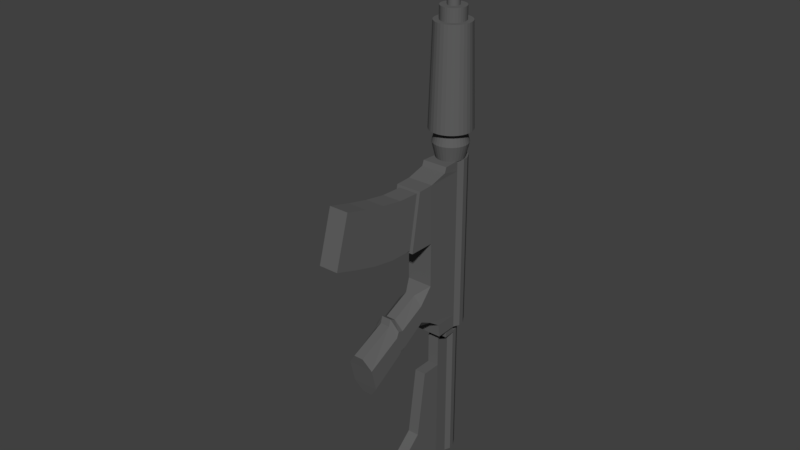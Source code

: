 # Source: weapon_assaultrifle.blend  (saved by Blender 2.78.0; exported with 4.5.12 LTS)
import bpy
from mathutils import Matrix  # noqa: F401  (used for matrix-valued properties, if any)

bpy.ops.wm.read_factory_settings(use_empty=True)
scene = bpy.context.scene
scene.name = 'Scene'

# ---- collections
col_collection_1 = bpy.data.collections.new('Collection 1'); scene.collection.children.link(col_collection_1)

# ---- materials (node trees are filled in below, after node groups)
mat_weapon_plastic = bpy.data.materials.new('weapon_plastic')
mat_weapon_plastic.alpha_threshold = 0.0
mat_weapon_plastic.use_transparent_shadow = False
mat_weapon_plastic.diffuse_color = (0.1193, 0.1193, 0.1193, 1.0)
mat_weapon_plastic.roughness = 0.5

# ---- material node trees

# ---- world
world_world = bpy.data.worlds.new('World'); scene.world = world_world
world_world.color = (0.05088, 0.05088, 0.05088)
world_world.use_sun_shadow = False
world_world.sun_shadow_jitter_overblur = 0.0
world_world.cycles.sampling_method = 'MANUAL'

# ---- meshes
me_cube_002 = bpy.data.meshes.new('Cube.002')
me_cube_002.from_pydata([(-0.1769, -0.1741, -0.7039), (-0.1212, 0.4309, -0.7137), (-0.1769, -0.09401, 1.677), (-0.1212, 0.4309, 1.677), (-0.163, 0.1462, -0.7137), (-0.1883, 0.317, -0.7137), (-0.1883, 0.317, 1.677), (-0.163, 0.1462, 1.677), (-0.1351, 0.02513, -0.8346), (-0.198, 0.2316, -0.7137), (-0.198, 0.2316, 1.677), (-0.1351, 0.02513, -0.7137), (-0.09445, 0.3989, -0.7137), (-0.1249, 0.1913, -0.7137), (-0.1434, 0.3158, -0.7137), (-0.02708, 0.4132, -0.8346), (-0.1504, 0.2535, -0.7137), (-0.07971, -0.07137, -0.8346), (-0.1249, 0.1913, -0.8346), (-0.04878, 0.3158, -0.8346), (-0.02708, 0.4132, -2.797), (-0.05582, 0.2535, -0.8346), (-0.07971, -0.07137, -2.797), (-0.06656, 0.144, -0.8346), (-0.09053, 0.3055, -0.8346), (-0.09053, 0.3055, -1.244), (-0.09965, 0.2247, -0.8346), (-0.07971, -0.07137, -1.244), (-0.06656, 0.144, -2.797), (-0.09053, 0.3055, -2.797), (-0.09965, 0.2247, -2.797), (-0.06656, 0.144, -1.244), (-0.09965, 0.2247, -1.244), (-0.02708, 0.4132, -1.244), (-0.07971, -1.061, -2.662), (-0.07971, -0.3413, -1.244), (-0.07971, -0.07137, -2.248), (-0.09053, 0.3055, -2.248), (-0.06656, 0.144, -2.248), (-0.09965, 0.2247, -2.248), (-0.02708, 0.4132, -2.248), (-0.07971, -0.4774, -2.16), (-0.1769, -0.369, -0.3997), (-0.1212, 0.4309, -0.3997), (-0.163, 0.1462, -0.3997), (-0.1883, 0.317, -0.3997), (-0.198, 0.2316, -0.3997), (-0.1212, 0.4309, -0.5259), (-0.163, 0.1462, -0.5259), (-0.1883, 0.317, -0.5259), (-0.198, 0.2316, -0.5259), (-0.1769, -0.1951, -0.5219), (-0.1769, -0.3724, 0.7427), (-0.1212, 0.4309, 0.7427), (-0.163, 0.1462, 0.7427), (-0.1883, 0.317, 0.7427), (-0.198, 0.2316, 0.7427), (-0.1769, -0.3748, 1.538), (-0.1212, 0.4309, 1.538), (-0.163, 0.1462, 1.538), (-0.1883, 0.317, 1.538), (-0.198, 0.2316, 1.538), (-0.1769, -0.1219, 1.607), (-0.1212, 0.4309, 1.607), (-0.163, 0.1462, 1.607), (-0.1883, 0.317, 1.607), (-0.198, 0.2316, 1.607), (-0.1769, -0.735, 0.7479), (-0.1769, -0.5993, 1.531), (-0.1331, -1.821, 1.713), (-0.1331, -2.017, 1.031), (-0.1331, -0.6044, 1.501), (-0.1331, -0.7299, 0.7776), (-0.1331, -1.215, 1.562), (-0.1331, -1.376, 0.8373), (-0.1331, -0.9098, 1.512), (-0.1331, -1.053, 0.7821), (-0.1331, -1.518, 1.632), (-0.1331, -1.696, 0.9277), (-0.1212, 0.4309, 0.1377), (-0.163, 0.1462, 0.1377), (-0.1883, 0.317, 0.1377), (-0.198, 0.2316, 0.1377), (-0.1769, -0.3706, 0.1377), (-0.06737, -1.39, -1.004), (-0.06737, -1.544, -0.3993), (-0.06737, -0.5359, -0.431), (-0.06737, -0.5623, 0.04998), (-0.06737, -0.9594, -0.7152), (-0.06737, -1.049, -0.1727), (-0.06737, -0.9386, -0.1223), (-0.06737, -0.8635, -0.6508), (-0.06737, -0.9114, -0.683), (-0.06737, -1.022, -0.08001), (-0.1212, 0.4309, 0.003377), (-0.1212, 0.4309, -0.131), (-0.1212, 0.4309, -0.2653), (-0.163, 0.1462, 0.003377), (-0.163, 0.1462, -0.131), (-0.163, 0.1462, -0.2653), (-0.1883, 0.317, 0.003377), (-0.1883, 0.317, -0.131), (-0.1883, 0.317, -0.2653), (-0.198, 0.2316, 0.003377), (-0.198, 0.2316, -0.131), (-0.198, 0.2316, -0.2653), (-0.1769, -0.3694, -0.2653), (-0.1769, -0.3698, -0.131), (-0.1769, -0.3702, 0.003377), (-0.1769, -1.429, -0.853), (-0.1769, -1.467, -0.7018), (-0.1769, -1.505, -0.5505), (-0.1769, -0.5425, -0.3108), (-0.1769, -0.5491, -0.1905), (-0.1769, -0.5557, -0.07027), (-0.1769, -0.9818, -0.5795), (-0.1769, -1.004, -0.4439), (-0.1769, -1.026, -0.3083), (-0.1769, -0.8822, -0.5186), (-0.1769, -0.901, -0.3865), (-0.1769, -0.9198, -0.2544), (-0.1769, -0.939, -0.5322), (-0.1769, -0.9666, -0.3815), (-0.1769, -0.9942, -0.2308), (0.07816, 0.2123, 4.994), (0.07663, 0.1967, 4.994), (0.0721, 0.1818, 4.994), (0.06474, 0.168, 4.994), (0.05483, 0.1559, 4.994), (0.04275, 0.146, 4.994), (0.02898, 0.1387, 4.994), (0.01403, 0.1341, 4.994), (-0.01706, 0.1341, 4.994), (-0.03201, 0.1387, 4.994), (-0.04578, 0.146, 4.994), (-0.05786, 0.1559, 4.994), (-0.06776, 0.168, 4.994), (-0.07513, 0.1818, 4.994), (-0.07966, 0.1967, 4.994), (-0.08119, 0.2123, 4.994), (-0.07966, 0.2278, 4.994), (-0.07513, 0.2428, 4.994), (-0.06776, 0.2565, 4.994), (-0.05786, 0.2686, 4.994), (-0.04578, 0.2785, 4.994), (-0.03201, 0.2859, 4.994), (-0.01706, 0.2904, 4.994), (0.01403, 0.2904, 4.994), (0.02898, 0.2859, 4.994), (0.04275, 0.2785, 4.994), (0.05483, 0.2686, 4.994), (0.06474, 0.2565, 4.994), (0.0721, 0.2428, 4.994), (0.07663, 0.2278, 4.994), (0.1739, -0.1741, -0.7039), (0.1182, 0.4309, -0.7137), (0.1739, -0.09401, 1.677), (0.1182, 0.4309, 1.677), (-0.001514, -0.1741, -0.7039), (-0.001514, 0.4309, -0.7137), (-0.001514, -0.09401, 1.677), (-0.001514, 0.4309, 1.677), (0.1599, 0.1462, -0.7137), (0.1853, 0.317, -0.7137), (0.1853, 0.317, 1.677), (0.1599, 0.1462, 1.677), (-0.001514, 0.317, 1.677), (-0.001514, 0.1462, 1.677), (0.132, 0.02513, -0.8346), (-0.001514, 0.3989, -0.8346), (0.195, 0.2316, -0.7137), (0.195, 0.2316, 1.677), (-0.001514, 0.2316, 1.677), (-0.001514, 0.02513, -0.8346), (0.132, 0.02513, -0.7137), (0.09143, 0.3989, -0.7137), (-0.001514, 0.02513, -0.7137), (-0.001514, 0.3989, -0.7137), (0.1219, 0.1913, -0.7137), (0.1404, 0.3158, -0.7137), (0.02405, 0.4132, -0.8346), (-0.001514, -0.07137, -0.8346), (0.1474, 0.2535, -0.7137), (0.07668, -0.07137, -0.8346), (0.1219, 0.1913, -0.8346), (0.04575, 0.3158, -0.8346), (-0.001514, -0.07137, -2.797), (0.02405, 0.4132, -2.797), (0.05279, 0.2535, -0.8346), (0.07668, -0.07137, -2.797), (-0.001514, 0.4132, -0.8346), (0.06353, 0.144, -0.8346), (0.0875, 0.3055, -0.8346), (-0.001514, -0.07137, -1.244), (0.0875, 0.3055, -1.244), (0.09662, 0.2247, -0.8346), (0.07668, -0.07137, -1.244), (-0.001514, 0.4132, -2.797), (0.06353, 0.144, -2.797), (0.0875, 0.3055, -2.797), (-0.001514, 0.3055, -2.797), (-0.001514, 0.144, -2.797), (0.09662, 0.2247, -2.797), (-0.001514, 0.2247, -2.797), (0.06353, 0.144, -1.244), (0.09662, 0.2247, -1.244), (-0.001514, 0.4132, -1.244), (0.02405, 0.4132, -1.244), (-0.001513, -1.061, -2.662), (0.07669, -1.061, -2.662), (0.07669, -0.3413, -1.244), (-0.001514, -0.3413, -1.244), (0.07668, -0.07137, -2.248), (0.0875, 0.3055, -2.248), (0.06353, 0.144, -2.248), (-0.001514, 0.4132, -2.248), (0.09662, 0.2247, -2.248), (0.02405, 0.4132, -2.248), (0.07669, -0.4774, -2.16), (-0.001513, -0.4774, -2.16), (0.1739, -0.369, -0.3997), (0.1182, 0.4309, -0.3997), (-0.001514, 0.4309, -0.3997), (-0.001514, -0.369, -0.3997), (0.1599, 0.1462, -0.3997), (0.1853, 0.317, -0.3997), (0.195, 0.2316, -0.3997), (0.1182, 0.4309, -0.5259), (-0.001514, -0.1951, -0.5219), (0.1599, 0.1462, -0.5259), (0.1853, 0.317, -0.5259), (0.195, 0.2316, -0.5259), (0.1739, -0.1951, -0.5219), (-0.001514, 0.4309, -0.5259), (0.1739, -0.3724, 0.7427), (-0.001514, 0.4309, 0.7427), (0.1182, 0.4309, 0.7427), (-0.001514, -0.3724, 0.7427), (0.1599, 0.1462, 0.7427), (0.1853, 0.317, 0.7427), (0.195, 0.2316, 0.7427), (0.1739, -0.3748, 1.538), (-0.001514, 0.4309, 1.538), (0.1182, 0.4309, 1.538), (-0.001514, -0.3748, 1.538), (0.1599, 0.1462, 1.538), (0.1853, 0.317, 1.538), (0.195, 0.2316, 1.538), (0.1739, -0.1219, 1.607), (-0.001514, 0.4309, 1.607), (0.1182, 0.4309, 1.607), (-0.001514, -0.1219, 1.607), (0.1599, 0.1462, 1.607), (0.1853, 0.317, 1.607), (0.195, 0.2316, 1.607), (0.1739, -0.735, 0.7479), (-0.001513, -0.735, 0.7479), (0.1739, -0.5993, 1.531), (-0.001513, -0.5993, 1.531), (0.13, -1.821, 1.713), (-0.001512, -1.821, 1.713), (0.13, -2.017, 1.031), (-0.001512, -2.017, 1.031), (0.13, -0.7299, 0.7776), (0.13, -0.6044, 1.501), (-0.001513, -0.6044, 1.501), (-0.001513, -0.7299, 0.7776), (0.13, -1.215, 1.562), (-0.001513, -1.215, 1.562), (-0.001513, -1.376, 0.8373), (0.13, -1.376, 0.8373), (0.13, -0.9098, 1.512), (-0.001513, -0.9098, 1.512), (0.13, -1.053, 0.7821), (-0.001513, -1.053, 0.7821), (0.13, -1.518, 1.632), (-0.001512, -1.696, 0.9277), (-0.001512, -1.518, 1.632), (0.13, -1.696, 0.9277), (0.1182, 0.4309, 0.1377), (-0.001514, -0.3706, 0.1377), (0.1599, 0.1462, 0.1377), (0.1853, 0.317, 0.1377), (0.195, 0.2316, 0.1377), (0.1739, -0.3706, 0.1377), (-0.001514, 0.4309, 0.1377), (0.06434, -1.39, -1.004), (-0.001513, -1.39, -1.004), (-0.001512, -1.544, -0.3993), (0.06434, -1.544, -0.3993), (-0.001513, -0.5359, -0.431), (0.06434, -0.5359, -0.431), (0.06434, -0.5623, 0.04998), (-0.001513, -0.5623, 0.04998), (-0.001513, -0.9594, -0.7152), (0.06434, -0.9594, -0.7152), (0.06434, -1.049, -0.1727), (-0.001513, -1.049, -0.1727), (0.06434, -0.9386, -0.1223), (-0.001513, -0.9386, -0.1223), (-0.001513, -0.8635, -0.6508), (0.06434, -0.8635, -0.6508), (-0.001513, -0.9114, -0.683), (0.06434, -0.9114, -0.683), (0.06434, -1.022, -0.08001), (-0.001513, -1.022, -0.08001), (0.1182, 0.4309, 0.003377), (0.1182, 0.4309, -0.131), (0.1182, 0.4309, -0.2653), (0.1599, 0.1462, 0.003377), (0.1599, 0.1462, -0.131), (0.1599, 0.1462, -0.2653), (0.1853, 0.317, 0.003377), (0.1853, 0.317, -0.131), (0.1853, 0.317, -0.2653), (0.195, 0.2316, 0.003377), (0.195, 0.2316, -0.131), (0.195, 0.2316, -0.2653), (0.1739, -0.3694, -0.2653), (0.1739, -0.3698, -0.131), (0.1739, -0.3702, 0.003377), (-0.001514, 0.4309, -0.2653), (-0.001514, 0.4309, -0.131), (-0.001514, 0.4309, 0.003377), (-0.001513, -1.505, -0.5505), (-0.001513, -1.467, -0.7018), (-0.001513, -1.429, -0.853), (0.1739, -1.429, -0.853), (0.1739, -1.467, -0.7018), (0.1739, -1.505, -0.5505), (0.1739, -0.5425, -0.3108), (0.1739, -0.5491, -0.1905), (0.1739, -0.5557, -0.07027), (0.1739, -0.9818, -0.5795), (0.1739, -1.004, -0.4439), (0.1739, -1.026, -0.3083), (0.1739, -0.8822, -0.5186), (0.1739, -0.901, -0.3865), (0.1739, -0.9198, -0.2544), (0.1739, -0.939, -0.5322), (0.1739, -0.9666, -0.3815), (0.1739, -0.9942, -0.2308), (-0.2889, 0.2123, 2.057), (-0.2461, 0.2123, 3.413), (-0.2834, 0.1562, 2.057), (-0.2414, 0.1646, 3.413), (-0.267, 0.1023, 2.057), (-0.2275, 0.1187, 3.413), (-0.2405, 0.05261, 2.057), (-0.2049, 0.0764, 3.413), (-0.2047, 0.009058, 2.057), (-0.1745, 0.03934, 3.413), (-0.1612, -0.02668, 2.057), (-0.1374, 0.00892, 3.413), (-0.1115, -0.05324, 2.057), (-0.09511, -0.01368, 3.413), (-0.05758, -0.0696, 2.057), (-0.04923, -0.0276, 3.413), (-0.001514, -0.07512, 2.057), (-0.001514, -0.0323, 3.413), (0.05455, -0.0696, 2.057), (0.0462, -0.0276, 3.413), (0.1085, -0.05324, 2.057), (0.09208, -0.01368, 3.413), (0.1582, -0.02668, 2.057), (0.1344, 0.00892, 3.413), (0.2017, 0.009058, 2.057), (0.1714, 0.03934, 3.413), (0.2374, 0.05261, 2.057), (0.2018, 0.0764, 3.413), (0.264, 0.1023, 2.057), (0.2244, 0.1187, 3.413), (0.2804, 0.1562, 2.057), (0.2384, 0.1646, 3.413), (0.2859, 0.2123, 2.057), (0.2431, 0.2123, 3.413), (0.2804, 0.2683, 2.057), (0.2384, 0.26, 3.413), (0.264, 0.3223, 2.057), (0.2244, 0.3059, 3.413), (0.2374, 0.3719, 2.057), (0.2018, 0.3482, 3.413), (0.2017, 0.4155, 2.057), (0.1714, 0.3852, 3.413), (0.1582, 0.4512, 2.057), (0.1344, 0.4156, 3.413), (0.1085, 0.4778, 2.057), (0.09208, 0.4382, 3.413), (0.05455, 0.4942, 2.057), (0.0462, 0.4522, 3.413), (-0.001514, 0.4997, 2.057), (-0.001514, 0.4569, 3.413), (-0.05758, 0.4942, 2.057), (-0.04923, 0.4522, 3.413), (-0.1115, 0.4778, 2.057), (-0.09511, 0.4382, 3.413), (-0.1612, 0.4512, 2.057), (-0.1374, 0.4156, 3.413), (-0.2047, 0.4155, 2.057), (-0.1745, 0.3852, 3.413), (-0.2405, 0.3719, 2.057), (-0.2049, 0.3482, 3.413), (-0.267, 0.3223, 2.057), (-0.2275, 0.3059, 3.413), (-0.2834, 0.2683, 2.057), (-0.2414, 0.26, 3.413), (-0.1681, 0.2123, 2.04), (-0.1649, 0.1798, 2.04), (-0.1554, 0.1485, 2.04), (-0.14, 0.1197, 2.04), (-0.1193, 0.09447, 2.04), (-0.09408, 0.07375, 2.04), (-0.06527, 0.05835, 2.04), (-0.03402, 0.04887, 2.04), (-0.001514, 0.04567, 2.04), (0.03099, 0.04887, 2.04), (0.06224, 0.05835, 2.04), (0.09105, 0.07375, 2.04), (0.1163, 0.09447, 2.04), (0.137, 0.1197, 2.04), (0.1524, 0.1485, 2.04), (0.1619, 0.1798, 2.04), (0.1651, 0.2123, 2.04), (0.1619, 0.2448, 2.04), (0.1524, 0.276, 2.04), (0.137, 0.3048, 2.04), (0.1163, 0.3301, 2.04), (0.09105, 0.3508, 2.04), (0.06224, 0.3662, 2.04), (0.03099, 0.3757, 2.04), (-0.001514, 0.3789, 2.04), (-0.03402, 0.3757, 2.04), (-0.06527, 0.3662, 2.04), (-0.09408, 0.3508, 2.04), (-0.1193, 0.3301, 2.04), (-0.14, 0.3048, 2.04), (-0.1554, 0.276, 2.04), (-0.1649, 0.2448, 2.04), (-0.1681, 0.2123, 2.014), (-0.1649, 0.1798, 2.014), (-0.1554, 0.1485, 2.014), (-0.14, 0.1197, 2.014), (-0.1193, 0.09447, 2.014), (-0.09408, 0.07375, 2.014), (-0.06527, 0.05835, 2.014), (-0.03402, 0.04887, 2.014), (-0.001514, 0.04567, 2.014), (0.03099, 0.04887, 2.014), (0.06224, 0.05835, 2.014), (0.09105, 0.07375, 2.014), (0.1163, 0.09447, 2.014), (0.137, 0.1197, 2.014), (0.1524, 0.1485, 2.014), (0.1619, 0.1798, 2.014), (0.1651, 0.2123, 2.014), (0.1619, 0.2448, 2.014), (0.1524, 0.276, 2.014), (0.137, 0.3048, 2.014), (0.1163, 0.3301, 2.014), (0.09105, 0.3508, 2.014), (0.06224, 0.3662, 2.014), (0.03099, 0.3757, 2.014), (-0.001514, 0.3789, 2.014), (-0.03402, 0.3757, 2.014), (-0.06527, 0.3662, 2.014), (-0.09408, 0.3508, 2.014), (-0.1193, 0.3301, 2.014), (-0.14, 0.3048, 2.014), (-0.1554, 0.276, 2.014), (-0.1649, 0.2448, 2.014), (-0.2055, 0.2123, 2.014), (-0.2016, 0.1725, 2.014), (-0.19, 0.1342, 2.014), (-0.1712, 0.09893, 2.014), (-0.1458, 0.06801, 2.014), (-0.1149, 0.04264, 2.014), (-0.07959, 0.02378, 2.014), (-0.04132, 0.01217, 2.014), (-0.001514, 0.008251, 2.014), (0.03829, 0.01217, 2.014), (0.07656, 0.02378, 2.014), (0.1118, 0.04264, 2.014), (0.1428, 0.06801, 2.014), (0.1681, 0.09893, 2.014), (0.187, 0.1342, 2.014), (0.1986, 0.1725, 2.014), (0.2025, 0.2123, 2.014), (0.1986, 0.2521, 2.014), (0.187, 0.2904, 2.014), (0.1681, 0.3256, 2.014), (0.1428, 0.3565, 2.014), (0.1118, 0.3819, 2.014), (0.07656, 0.4008, 2.014), (0.03829, 0.4124, 2.014), (-0.001514, 0.4163, 2.014), (-0.04132, 0.4124, 2.014), (-0.07959, 0.4008, 2.014), (-0.1149, 0.3819, 2.014), (-0.1458, 0.3565, 2.014), (-0.1712, 0.3256, 2.014), (-0.19, 0.2904, 2.014), (-0.2016, 0.2521, 2.014), (-0.2399, 0.2123, 1.882), (-0.2354, 0.1658, 1.882), (-0.2218, 0.121, 1.882), (-0.1998, 0.07982, 1.882), (-0.1701, 0.04369, 1.882), (-0.134, 0.01404, 1.882), (-0.09276, -0.007998, 1.882), (-0.04803, -0.02157, 1.882), (-0.001514, -0.02615, 1.882), (0.045, -0.02157, 1.882), (0.08973, -0.007997, 1.882), (0.1309, 0.01404, 1.882), (0.1671, 0.04369, 1.882), (0.1967, 0.07982, 1.882), (0.2188, 0.121, 1.882), (0.2323, 0.1658, 1.882), (0.2369, 0.2123, 1.882), (0.2323, 0.2588, 1.882), (0.2188, 0.3035, 1.882), (0.1967, 0.3447, 1.882), (0.1671, 0.3809, 1.882), (0.1309, 0.4105, 1.882), (0.08973, 0.4326, 1.882), (0.045, 0.4461, 1.882), (-0.001514, 0.4507, 1.882), (-0.04803, 0.4461, 1.882), (-0.09276, 0.4326, 1.882), (-0.134, 0.4105, 1.882), (-0.1701, 0.3809, 1.882), (-0.1998, 0.3447, 1.882), (-0.2218, 0.3035, 1.882), (-0.2354, 0.2588, 1.882), (-0.1895, 0.2123, 1.677), (-0.1859, 0.1756, 1.677), (-0.1752, 0.1403, 1.677), (-0.1578, 0.1078, 1.677), (-0.1344, 0.07936, 1.677), (-0.106, 0.05598, 1.677), (-0.07345, 0.03861, 1.677), (-0.03819, 0.02791, 1.677), (-0.001514, 0.0243, 1.677), (0.03516, 0.02791, 1.677), (0.07042, 0.03861, 1.677), (0.1029, 0.05598, 1.677), (0.1314, 0.07936, 1.677), (0.1548, 0.1078, 1.677), (0.1722, 0.1403, 1.677), (0.1829, 0.1756, 1.677), (0.1865, 0.2123, 1.677), (0.1829, 0.249, 1.677), (0.1722, 0.2842, 1.677), (0.1548, 0.3167, 1.677), (0.1314, 0.3452, 1.677), (0.1029, 0.3686, 1.677), (0.07042, 0.386, 1.677), (0.03516, 0.3966, 1.677), (-0.001514, 0.4003, 1.677), (-0.03819, 0.3966, 1.677), (-0.07345, 0.386, 1.677), (-0.106, 0.3686, 1.677), (-0.1344, 0.3452, 1.677), (-0.1578, 0.3167, 1.677), (-0.1752, 0.2842, 1.677), (-0.1859, 0.249, 1.677), (-0.172, 0.2123, 3.413), (-0.1687, 0.179, 3.413), (-0.159, 0.147, 3.413), (-0.1433, 0.1176, 3.413), (-0.1221, 0.09173, 3.413), (-0.09623, 0.07053, 3.413), (-0.06675, 0.05478, 3.413), (-0.03477, 0.04508, 3.413), (-0.001514, 0.0418, 3.413), (0.03174, 0.04508, 3.413), (0.06372, 0.05478, 3.413), (0.0932, 0.07053, 3.413), (0.119, 0.09173, 3.413), (0.1402, 0.1176, 3.413), (0.156, 0.147, 3.413), (0.1657, 0.179, 3.413), (0.169, 0.2123, 3.413), (0.1657, 0.2455, 3.413), (0.156, 0.2775, 3.413), (0.1402, 0.307, 3.413), (0.119, 0.3328, 3.413), (0.0932, 0.354, 3.413), (0.06372, 0.3698, 3.413), (0.03174, 0.3795, 3.413), (-0.001514, 0.3828, 3.413), (-0.03477, 0.3795, 3.413), (-0.06675, 0.3698, 3.413), (-0.09623, 0.354, 3.413), (-0.1221, 0.3328, 3.413), (-0.1433, 0.307, 3.413), (-0.159, 0.2775, 3.413), (-0.1687, 0.2455, 3.413), (-0.172, 0.2123, 3.589), (-0.1687, 0.179, 3.589), (-0.159, 0.147, 3.589), (-0.1433, 0.1176, 3.589), (-0.1221, 0.09173, 3.589), (-0.09623, 0.07053, 3.589), (-0.06675, 0.05478, 3.589), (-0.03477, 0.04508, 3.589), (-0.001514, 0.0418, 3.589), (0.03174, 0.04508, 3.589), (0.06372, 0.05478, 3.589), (0.0932, 0.07053, 3.589), (0.119, 0.09173, 3.589), (0.1402, 0.1176, 3.589), (0.156, 0.147, 3.589), (0.1657, 0.179, 3.589), (0.169, 0.2123, 3.589), (0.1657, 0.2455, 3.589), (0.156, 0.2775, 3.589), (0.1402, 0.307, 3.589), (0.119, 0.3328, 3.589), (0.0932, 0.354, 3.589), (0.06372, 0.3698, 3.589), (0.03174, 0.3795, 3.589), (-0.001514, 0.3828, 3.589), (-0.03477, 0.3795, 3.589), (-0.06675, 0.3698, 3.589), (-0.09623, 0.354, 3.589), (-0.1221, 0.3328, 3.589), (-0.1433, 0.307, 3.589), (-0.159, 0.2775, 3.589), (-0.1687, 0.2455, 3.589), (-0.08119, 0.2123, 3.589), (-0.07966, 0.1967, 3.589), (-0.07513, 0.1818, 3.589), (-0.06776, 0.168, 3.589), (-0.05786, 0.1559, 3.589), (-0.04578, 0.146, 3.589), (-0.03201, 0.1387, 3.589), (-0.01706, 0.1341, 3.589), (-0.001514, 0.1326, 3.589), (0.01403, 0.1341, 3.589), (0.02898, 0.1387, 3.589), (0.04275, 0.146, 3.589), (0.05483, 0.1559, 3.589), (0.06474, 0.168, 3.589), (0.0721, 0.1818, 3.589), (0.07663, 0.1967, 3.589), (0.07816, 0.2123, 3.589), (0.07663, 0.2278, 3.589), (0.0721, 0.2428, 3.589), (0.06474, 0.2565, 3.589), (0.05483, 0.2686, 3.589), (0.04275, 0.2785, 3.589), (0.02898, 0.2859, 3.589), (0.01403, 0.2904, 3.589), (-0.001514, 0.292, 3.589), (-0.01706, 0.2904, 3.589), (-0.03201, 0.2859, 3.589), (-0.04578, 0.2785, 3.589), (-0.05786, 0.2686, 3.589), (-0.06776, 0.2565, 3.589), (-0.07513, 0.2428, 3.589), (-0.07966, 0.2278, 3.589), (-0.001514, 0.1326, 4.994), (-0.001514, 0.292, 4.994)], [], [(166, 161, 3, 6), (49, 47, 1, 5), (251, 160, 2, 62), (233, 159, 1, 47), (9, 5, 14, 16), (1, 159, 177, 12), (4, 9, 16, 13), (51, 48, 4, 0), (50, 49, 5, 9), (160, 167, 7, 2), (172, 166, 6, 10), (167, 172, 10, 7), (48, 50, 9, 4), (0, 4, 13, 11), (14, 12, 169, 19), (11, 13, 18, 8), (176, 11, 8, 173), (13, 16, 21, 18), (158, 0, 11, 176), (5, 1, 12, 14), (169, 190, 15), (21, 19, 24, 26), (8, 18, 23, 17), (18, 21, 26, 23), (16, 14, 19, 21), (12, 177, 169), (40, 215, 197, 20), (39, 37, 29, 30), (22, 186, 208, 34), (36, 38, 28, 22), (19, 169, 15, 24), (173, 8, 17, 181), (29, 20, 197, 200), (22, 28, 201, 186), (30, 29, 200, 203), (28, 30, 203, 201), (38, 39, 30, 28), (37, 40, 20, 29), (24, 15, 33, 25), (23, 26, 32, 31), (17, 23, 31, 27), (181, 17, 27, 193), (26, 24, 25, 32), (15, 190, 206, 33), (219, 41, 34, 208), (36, 22, 34, 41), (193, 27, 35, 211), (27, 36, 41, 35), (211, 35, 41, 219), (25, 33, 40, 37), (31, 32, 39, 38), (27, 31, 38, 36), (32, 25, 37, 39), (33, 206, 215, 40), (99, 105, 46, 44), (105, 102, 45, 46), (106, 99, 44, 42), (321, 222, 43, 96), (228, 223, 42, 51), (102, 96, 43, 45), (158, 228, 51, 0), (44, 46, 50, 48), (46, 45, 49, 50), (42, 44, 48, 51), (222, 233, 47, 43), (45, 43, 47, 49), (60, 58, 53, 55), (242, 235, 53, 58), (57, 59, 54, 52), (61, 60, 55, 56), (59, 61, 56, 54), (280, 237, 52, 83), (64, 66, 61, 59), (66, 65, 60, 61), (62, 64, 59, 57), (249, 242, 58, 63), (65, 63, 58, 60), (244, 57, 68, 258), (6, 3, 63, 65), (161, 249, 63, 3), (2, 7, 64, 62), (10, 6, 65, 66), (7, 10, 66, 64), (244, 251, 62, 57), (262, 260, 69, 70), (52, 237, 256, 67), (57, 52, 67, 68), (67, 256, 266, 72), (258, 68, 71, 265), (68, 67, 72, 71), (277, 77, 69, 260), (78, 276, 262, 70), (77, 78, 70, 69), (75, 76, 74, 73), (76, 274, 269, 74), (272, 75, 73, 268), (265, 71, 75, 272), (72, 266, 274, 76), (71, 72, 76, 75), (73, 74, 78, 77), (74, 269, 276, 78), (268, 73, 77, 277), (115, 88, 84, 109), (55, 53, 79, 81), (235, 285, 79, 53), (52, 54, 80, 83), (56, 55, 81, 82), (54, 56, 82, 80), (324, 288, 85, 111), (88, 294, 287, 84), (297, 89, 85, 288), (280, 83, 87, 293), (42, 223, 290, 86), (42, 86, 112), (305, 93, 89, 297), (92, 302, 294, 88), (121, 92, 88, 115), (112, 86, 91, 118), (86, 290, 300, 91), (293, 87, 90, 299), (118, 91, 92, 121), (91, 300, 302, 92), (299, 90, 93, 305), (90, 120, 123, 93), (120, 119, 122, 123), (119, 118, 121, 122), (87, 114, 120, 90), (114, 113, 119, 120), (113, 112, 118, 119), (93, 123, 117, 89), (123, 122, 116, 117), (122, 121, 115, 116), (83, 108, 114), (108, 107, 113, 114), (107, 106, 112, 113), (287, 326, 109, 84), (326, 325, 110, 109), (325, 324, 111, 110), (89, 117, 111, 85), (117, 116, 110, 111), (116, 115, 109, 110), (81, 79, 94, 100), (100, 94, 95, 101), (101, 95, 96, 102), (285, 323, 94, 79), (323, 322, 95, 94), (322, 321, 96, 95), (83, 80, 97, 108), (108, 97, 98, 107), (107, 98, 99, 106), (82, 81, 100, 103), (103, 100, 101, 104), (104, 101, 102, 105), (80, 82, 103, 97), (97, 103, 104, 98), (98, 104, 105, 99), (106, 42, 112), (87, 83, 114), (655, 656, 145, 146), (125, 124, 153, 152, 151, 150, 149, 148, 147, 663, 146, 145, 144, 143, 142, 141, 140, 139, 138, 137, 136, 135, 134, 133, 132, 662, 131, 130, 129, 128, 127, 126), (636, 637, 132, 133), (654, 655, 146, 663), (635, 636, 133, 134), (653, 654, 663, 147), (634, 635, 134, 135), (652, 653, 147, 148), (633, 634, 135, 136), (651, 652, 148, 149), (632, 633, 136, 137), (645, 646, 124, 125), (650, 651, 149, 150), (631, 632, 137, 138), (644, 645, 125, 126), (649, 650, 150, 151), (630, 631, 138, 139), (643, 644, 126, 127), (648, 649, 151, 152), (661, 630, 139, 140), (642, 643, 127, 128), (647, 648, 152, 153), (660, 661, 140, 141), (641, 642, 128, 129), (646, 647, 153, 124), (659, 660, 141, 142), (640, 641, 129, 130), (658, 659, 142, 143), (639, 640, 130, 131), (657, 658, 143, 144), (638, 639, 131, 662), (656, 657, 144, 145), (637, 638, 662, 132), (166, 164, 157, 161), (230, 163, 155, 227), (251, 248, 156, 160), (233, 227, 155, 159), (170, 182, 179, 163), (155, 175, 177, 159), (162, 178, 182, 170), (232, 154, 162, 229), (231, 170, 163, 230), (160, 156, 165, 167), (172, 171, 164, 166), (167, 165, 171, 172), (229, 162, 170, 231), (154, 174, 178, 162), (179, 185, 169, 175), (174, 168, 184, 178), (176, 173, 168, 174), (178, 184, 188, 182), (158, 176, 174, 154), (163, 179, 175, 155), (169, 180, 190), (188, 195, 192, 185), (168, 183, 191, 184), (184, 191, 195, 188), (182, 188, 185, 179), (175, 169, 177), (217, 187, 197, 215), (216, 202, 199, 213), (189, 209, 208, 186), (212, 189, 198, 214), (185, 192, 180, 169), (173, 181, 183, 168), (199, 200, 197, 187), (189, 186, 201, 198), (202, 203, 200, 199), (198, 201, 203, 202), (214, 198, 202, 216), (213, 199, 187, 217), (192, 194, 207, 180), (191, 204, 205, 195), (183, 196, 204, 191), (181, 193, 196, 183), (195, 205, 194, 192), (180, 207, 206, 190), (219, 208, 209, 218), (212, 218, 209, 189), (193, 211, 210, 196), (196, 210, 218, 212), (211, 219, 218, 210), (194, 213, 217, 207), (204, 214, 216, 205), (196, 212, 214, 204), (205, 216, 213, 194), (207, 217, 215, 206), (311, 224, 226, 317), (317, 226, 225, 314), (318, 220, 224, 311), (321, 308, 221, 222), (228, 232, 220, 223), (314, 225, 221, 308), (158, 154, 232, 228), (224, 229, 231, 226), (226, 231, 230, 225), (220, 232, 229, 224), (222, 221, 227, 233), (225, 230, 227, 221), (246, 239, 236, 243), (242, 243, 236, 235), (241, 234, 238, 245), (247, 240, 239, 246), (245, 238, 240, 247), (280, 284, 234, 237), (252, 245, 247, 254), (254, 247, 246, 253), (248, 241, 245, 252), (249, 250, 243, 242), (253, 246, 243, 250), (244, 258, 257, 241), (164, 253, 250, 157), (161, 157, 250, 249), (156, 248, 252, 165), (171, 254, 253, 164), (165, 252, 254, 171), (244, 241, 248, 251), (262, 261, 259, 260), (234, 255, 256, 237), (241, 257, 255, 234), (255, 263, 266, 256), (258, 265, 264, 257), (257, 264, 263, 255), (277, 260, 259, 275), (278, 261, 262, 276), (275, 259, 261, 278), (271, 267, 270, 273), (273, 270, 269, 274), (272, 268, 267, 271), (265, 272, 271, 264), (263, 273, 274, 266), (264, 271, 273, 263), (267, 275, 278, 270), (270, 278, 276, 269), (268, 277, 275, 267), (333, 327, 286, 295), (239, 282, 279, 236), (235, 236, 279, 285), (234, 284, 281, 238), (240, 283, 282, 239), (238, 281, 283, 240), (324, 329, 289, 288), (295, 286, 287, 294), (297, 288, 289, 296), (280, 293, 292, 284), (220, 291, 290, 223), (220, 330, 291), (305, 297, 296, 304), (303, 295, 294, 302), (339, 333, 295, 303), (330, 336, 301, 291), (291, 301, 300, 290), (293, 299, 298, 292), (336, 339, 303, 301), (301, 303, 302, 300), (299, 305, 304, 298), (298, 304, 341, 338), (338, 341, 340, 337), (337, 340, 339, 336), (292, 298, 338, 332), (332, 338, 337, 331), (331, 337, 336, 330), (304, 296, 335, 341), (341, 335, 334, 340), (340, 334, 333, 339), (284, 332, 320), (320, 332, 331, 319), (319, 331, 330, 318), (287, 286, 327, 326), (326, 327, 328, 325), (325, 328, 329, 324), (296, 289, 329, 335), (335, 329, 328, 334), (334, 328, 327, 333), (282, 312, 306, 279), (312, 313, 307, 306), (313, 314, 308, 307), (285, 279, 306, 323), (323, 306, 307, 322), (322, 307, 308, 321), (284, 320, 309, 281), (320, 319, 310, 309), (319, 318, 311, 310), (283, 315, 312, 282), (315, 316, 313, 312), (316, 317, 314, 313), (281, 309, 315, 283), (309, 310, 316, 315), (310, 311, 317, 316), (318, 330, 220), (292, 332, 284), (342, 344, 345, 343), (344, 346, 347, 345), (346, 348, 349, 347), (348, 350, 351, 349), (350, 352, 353, 351), (352, 354, 355, 353), (354, 356, 357, 355), (356, 358, 359, 357), (358, 360, 361, 359), (360, 362, 363, 361), (362, 364, 365, 363), (364, 366, 367, 365), (366, 368, 369, 367), (368, 370, 371, 369), (370, 372, 373, 371), (372, 374, 375, 373), (374, 376, 377, 375), (376, 378, 379, 377), (378, 380, 381, 379), (380, 382, 383, 381), (382, 384, 385, 383), (384, 386, 387, 385), (386, 388, 389, 387), (388, 390, 391, 389), (390, 392, 393, 391), (392, 394, 395, 393), (394, 396, 397, 395), (396, 398, 399, 397), (398, 400, 401, 399), (400, 402, 403, 401), (355, 572, 571, 353), (402, 404, 405, 403), (404, 342, 343, 405), (360, 415, 416, 362), (418, 450, 451, 419), (378, 424, 425, 380), (396, 433, 434, 398), (352, 411, 412, 354), (370, 420, 421, 372), (388, 429, 430, 390), (344, 407, 408, 346), (362, 416, 417, 364), (380, 425, 426, 382), (398, 434, 435, 400), (354, 412, 413, 356), (372, 421, 422, 374), (390, 430, 431, 392), (346, 408, 409, 348), (364, 417, 418, 366), (382, 426, 427, 384), (400, 435, 436, 402), (356, 413, 414, 358), (374, 422, 423, 376), (392, 431, 432, 394), (348, 409, 410, 350), (366, 418, 419, 368), (384, 427, 428, 386), (402, 436, 437, 404), (358, 414, 415, 360), (376, 423, 424, 378), (394, 432, 433, 396), (350, 410, 411, 352), (368, 419, 420, 370), (386, 428, 429, 388), (342, 406, 407, 344), (404, 437, 406, 342), (453, 485, 486, 454), (432, 464, 465, 433), (419, 451, 452, 420), (406, 438, 439, 407), (433, 465, 466, 434), (420, 452, 453, 421), (407, 439, 440, 408), (434, 466, 467, 435), (421, 453, 454, 422), (408, 440, 441, 409), (435, 467, 468, 436), (422, 454, 455, 423), (409, 441, 442, 410), (436, 468, 469, 437), (423, 455, 456, 424), (410, 442, 443, 411), (437, 469, 438, 406), (424, 456, 457, 425), (411, 443, 444, 412), (425, 457, 458, 426), (412, 444, 445, 413), (426, 458, 459, 427), (413, 445, 446, 414), (427, 459, 460, 428), (414, 446, 447, 415), (428, 460, 461, 429), (415, 447, 448, 416), (429, 461, 462, 430), (416, 448, 449, 417), (430, 462, 463, 431), (417, 449, 450, 418), (431, 463, 464, 432), (488, 520, 521, 489), (440, 472, 473, 441), (467, 499, 500, 468), (454, 486, 487, 455), (441, 473, 474, 442), (468, 500, 501, 469), (455, 487, 488, 456), (442, 474, 475, 443), (469, 501, 470, 438), (456, 488, 489, 457), (443, 475, 476, 444), (457, 489, 490, 458), (444, 476, 477, 445), (458, 490, 491, 459), (445, 477, 478, 446), (459, 491, 492, 460), (446, 478, 479, 447), (460, 492, 493, 461), (447, 479, 480, 448), (461, 493, 494, 462), (448, 480, 481, 449), (462, 494, 495, 463), (449, 481, 482, 450), (463, 495, 496, 464), (450, 482, 483, 451), (464, 496, 497, 465), (451, 483, 484, 452), (438, 470, 471, 439), (465, 497, 498, 466), (452, 484, 485, 453), (439, 471, 472, 440), (466, 498, 499, 467), (523, 555, 556, 524), (475, 507, 508, 476), (489, 521, 522, 490), (476, 508, 509, 477), (490, 522, 523, 491), (477, 509, 510, 478), (491, 523, 524, 492), (478, 510, 511, 479), (492, 524, 525, 493), (479, 511, 512, 480), (493, 525, 526, 494), (480, 512, 513, 481), (494, 526, 527, 495), (481, 513, 514, 482), (495, 527, 528, 496), (482, 514, 515, 483), (496, 528, 529, 497), (483, 515, 516, 484), (470, 502, 503, 471), (497, 529, 530, 498), (484, 516, 517, 485), (471, 503, 504, 472), (498, 530, 531, 499), (485, 517, 518, 486), (472, 504, 505, 473), (499, 531, 532, 500), (486, 518, 519, 487), (473, 505, 506, 474), (500, 532, 533, 501), (487, 519, 520, 488), (474, 506, 507, 475), (501, 533, 502, 470), (534, 565, 564, 563, 562, 561, 560, 559, 558, 557, 556, 555, 554, 553, 552, 551, 550, 549, 548, 547, 546, 545, 544, 543, 542, 541, 540, 539, 538, 537, 536, 535), (510, 542, 543, 511), (524, 556, 557, 525), (511, 543, 544, 512), (525, 557, 558, 526), (512, 544, 545, 513), (526, 558, 559, 527), (513, 545, 546, 514), (527, 559, 560, 528), (514, 546, 547, 515), (528, 560, 561, 529), (515, 547, 548, 516), (502, 534, 535, 503), (529, 561, 562, 530), (516, 548, 549, 517), (503, 535, 536, 504), (530, 562, 563, 531), (517, 549, 550, 518), (504, 536, 537, 505), (531, 563, 564, 532), (518, 550, 551, 519), (505, 537, 538, 506), (532, 564, 565, 533), (519, 551, 552, 520), (506, 538, 539, 507), (533, 565, 534, 502), (520, 552, 553, 521), (507, 539, 540, 508), (521, 553, 554, 522), (508, 540, 541, 509), (522, 554, 555, 523), (509, 541, 542, 510), (583, 615, 614, 582), (373, 581, 580, 371), (391, 590, 589, 389), (347, 568, 567, 345), (365, 577, 576, 363), (383, 586, 585, 381), (401, 595, 594, 399), (357, 573, 572, 355), (375, 582, 581, 373), (393, 591, 590, 391), (349, 569, 568, 347), (367, 578, 577, 365), (385, 587, 586, 383), (403, 596, 595, 401), (359, 574, 573, 357), (377, 583, 582, 375), (395, 592, 591, 393), (351, 570, 569, 349), (369, 579, 578, 367), (387, 588, 587, 385), (405, 597, 596, 403), (361, 575, 574, 359), (379, 584, 583, 377), (397, 593, 592, 395), (353, 571, 570, 351), (371, 580, 579, 369), (389, 589, 588, 387), (345, 567, 566, 343), (343, 566, 597, 405), (363, 576, 575, 361), (381, 585, 584, 379), (399, 594, 593, 397), (618, 650, 649, 617), (570, 602, 601, 569), (597, 629, 628, 596), (584, 616, 615, 583), (571, 603, 602, 570), (566, 598, 629, 597), (585, 617, 616, 584), (572, 604, 603, 571), (586, 618, 617, 585), (573, 605, 604, 572), (587, 619, 618, 586), (574, 606, 605, 573), (588, 620, 619, 587), (575, 607, 606, 574), (589, 621, 620, 588), (576, 608, 607, 575), (590, 622, 621, 589), (577, 609, 608, 576), (591, 623, 622, 590), (578, 610, 609, 577), (592, 624, 623, 591), (579, 611, 610, 578), (593, 625, 624, 592), (580, 612, 611, 579), (567, 599, 598, 566), (594, 626, 625, 593), (581, 613, 612, 580), (568, 600, 599, 567), (595, 627, 626, 594), (582, 614, 613, 581), (569, 601, 600, 568), (596, 628, 627, 595), (605, 637, 636, 604), (619, 651, 650, 618), (606, 638, 637, 605), (620, 652, 651, 619), (607, 639, 638, 606), (621, 653, 652, 620), (608, 640, 639, 607), (622, 654, 653, 621), (609, 641, 640, 608), (623, 655, 654, 622), (610, 642, 641, 609), (624, 656, 655, 623), (611, 643, 642, 610), (625, 657, 656, 624), (612, 644, 643, 611), (599, 631, 630, 598), (626, 658, 657, 625), (613, 645, 644, 612), (600, 632, 631, 599), (627, 659, 658, 626), (614, 646, 645, 613), (601, 633, 632, 600), (628, 660, 659, 627), (615, 647, 646, 614), (602, 634, 633, 601), (629, 661, 660, 628), (616, 648, 647, 615), (603, 635, 634, 602), (598, 630, 661, 629), (617, 649, 648, 616), (604, 636, 635, 603)])
me_cube_002.materials.append(mat_weapon_plastic)
me_cube_002.use_remesh_preserve_volume = False
me_cube_002.use_remesh_preserve_attributes = False
me_cube_002.use_mirror_vertex_groups = False
me_cube_002.update()

# ---- objects
ob_cube = bpy.data.objects.new('Cube', me_cube_002)

# ---- transforms, parenting, visibility, modifiers, constraints
ob_cube.location = (0.0, 0.0, 0.0)
ob_cube.lineart.crease_threshold = 0.0

# ---- collection membership
col_collection_1.objects.link(ob_cube)

# ---- scene / render settings (as saved in the file)
scene.frame_start = 1; scene.frame_end = 250; scene.frame_set(1)
scene.render.engine = 'BLENDER_EEVEE_NEXT'
scene.render.resolution_percentage = 50
scene.render.dither_intensity = 0.0
scene.cycles.use_denoising = False
scene.cycles.samples = 128
scene.cycles.sampling_pattern = 'TABULATED_SOBOL'
scene.cycles.light_sampling_threshold = 0.0
scene.cycles.use_adaptive_sampling = False
scene.cycles.use_light_tree = False
scene.cycles.blur_glossy = 0.0
scene.cycles.sample_clamp_indirect = 0.0
scene.view_settings.view_transform = 'Standard'
bpy.context.view_layer.update()

# ---- added for rendering (the .blend has no active camera and no usable light): camera, sun
cam_auto = bpy.data.cameras.new('AutoCamera')
cam_auto.lens = 50.0
cam_auto.sensor_width = 36.0
cam_auto.clip_end = 1000.0
ob_auto_camera = bpy.data.objects.new('AutoCamera', cam_auto)
scene.collection.objects.link(ob_auto_camera)
ob_auto_camera.location = (7.592, -9.87087, 7.1731)
ob_auto_camera.rotation_euler = (1.09748, -7.21219e-08, 0.694738)
scene.camera = ob_auto_camera
light_auto_sun = bpy.data.lights.new('AutoSun', 'SUN')
light_auto_sun.energy = 3.0
light_auto_sun.angle = 0.0523599
ob_auto_sun = bpy.data.objects.new('AutoSun', light_auto_sun)
scene.collection.objects.link(ob_auto_sun)
ob_auto_sun.rotation_euler = (0.872665, 0.174533, 0.523599)
bpy.context.view_layer.update()
